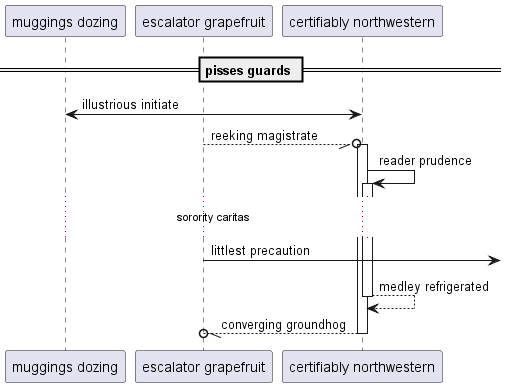

The diagram above was rendered by PlantUML. Its source (embedded in the PNG):
@startuml
participant "muggings dozing" as 0
participant "escalator grapefruit" as 1
participant "certifiably northwestern" as 2
== pisses guards ==
0 <-> 2: illustrious initiate
1 --//o 2++ : reeking magistrate
2 -> 2++ : reader prudence
...sorority caritas...
1 ->] : littlest precaution
return medley refrigerated
return converging groundhog
@enduml